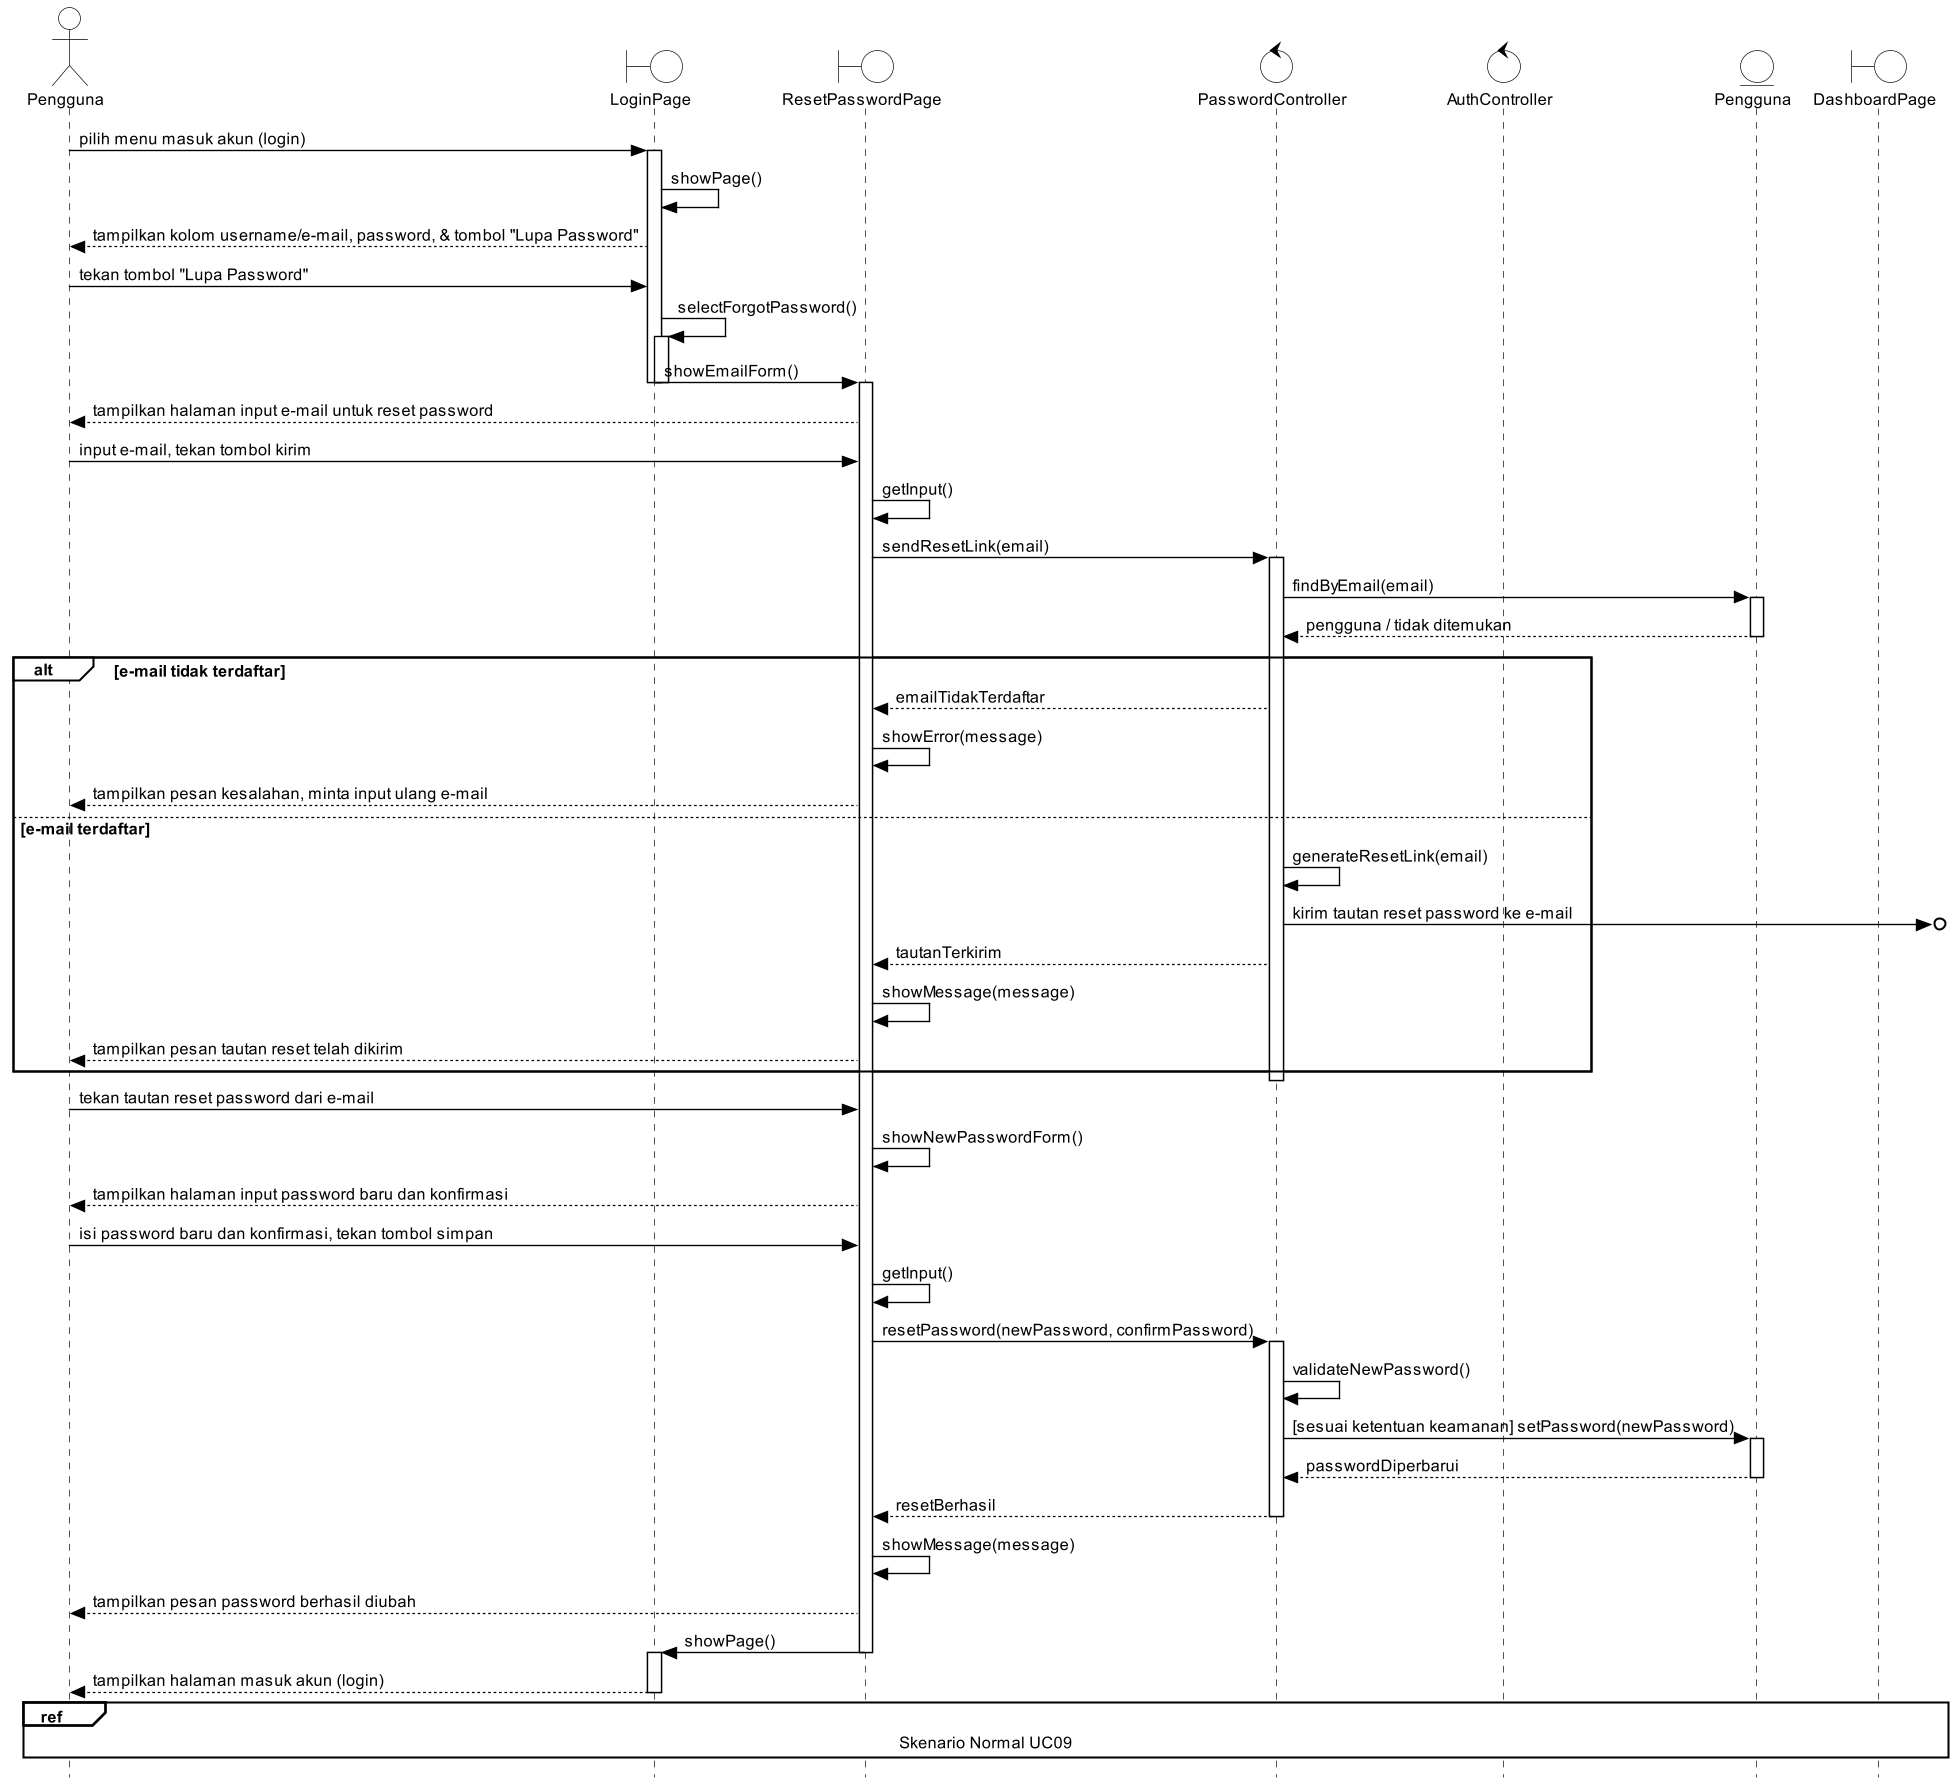

The diagram above was rendered by PlantUML. Its source (embedded in the PNG):
@startuml UC09_Alt3_LupaPassword
skinparam style strictuml
skinparam sequenceMessageAlign left
skinparam responseMessageBelowArrow true
skinparam shadowing false
skinparam defaultFontSize 12
skinparam dpi 130
skinparam backgroundColor white
skinparam ActorBackgroundColor white
skinparam ActorBorderColor black
skinparam BoundaryBackgroundColor white
skinparam BoundaryBorderColor black
skinparam ControlBackgroundColor white
skinparam ControlBorderColor black
skinparam EntityBackgroundColor white
skinparam EntityBorderColor black
skinparam ParticipantBackgroundColor white
skinparam SequenceLifeLineBackgroundColor white
skinparam SequenceLifeLineBorderColor black
skinparam SequenceReferenceBackgroundColor white
skinparam SequenceReferenceHeaderBackgroundColor white
skinparam SequenceGroupBackgroundColor white
skinparam ArrowColor black
hide footbox

actor "Pengguna" as User
boundary "LoginPage" as LP
boundary "ResetPasswordPage" as RP
control "PasswordController" as PC
control "AuthController" as AC
entity "Pengguna" as P
boundary "DashboardPage" as DP

User -> LP : pilih menu masuk akun (login)
activate LP
LP -> LP : showPage()
LP --> User : tampilkan kolom username/e-mail, password, & tombol "Lupa Password"
User -> LP : tekan tombol "Lupa Password"
LP -> LP ++ : selectForgotPassword()
LP -> RP : showEmailForm()
deactivate LP
deactivate LP
activate RP
RP --> User : tampilkan halaman input e-mail untuk reset password
User -> RP : input e-mail, tekan tombol kirim
RP -> RP : getInput()
RP -> PC : sendResetLink(email)
activate PC
PC -> P : findByEmail(email)
activate P
P --> PC : pengguna / tidak ditemukan
deactivate P
alt e-mail tidak terdaftar
PC --> RP : emailTidakTerdaftar
RP -> RP : showError(message)
RP --> User : tampilkan pesan kesalahan, minta input ulang e-mail
else e-mail terdaftar
PC -> PC : generateResetLink(email)
PC ->o] : kirim tautan reset password ke e-mail
PC --> RP : tautanTerkirim
RP -> RP : showMessage(message)
RP --> User : tampilkan pesan tautan reset telah dikirim
end
deactivate PC
User -> RP : tekan tautan reset password dari e-mail
RP -> RP : showNewPasswordForm()
RP --> User : tampilkan halaman input password baru dan konfirmasi
User -> RP : isi password baru dan konfirmasi, tekan tombol simpan
RP -> RP : getInput()
RP -> PC : resetPassword(newPassword, confirmPassword)
activate PC
PC -> PC : validateNewPassword()
PC -> P : [sesuai ketentuan keamanan] setPassword(newPassword)
activate P
P --> PC : passwordDiperbarui
deactivate P
PC --> RP : resetBerhasil
deactivate PC
RP -> RP : showMessage(message)
RP --> User : tampilkan pesan password berhasil diubah
RP -> LP : showPage()
deactivate RP
activate LP
LP --> User : tampilkan halaman masuk akun (login)
ref over User, DP : Skenario Normal UC09
deactivate LP
@enduml